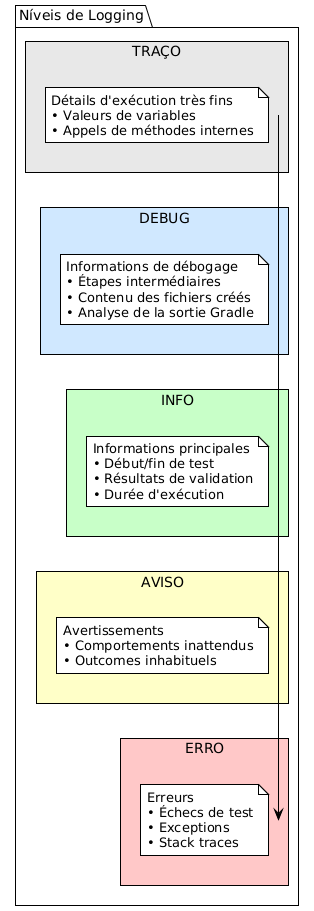

The diagram above was rendered by PlantUML. Its source (embedded in the PNG):
@startuml







<style>
  root {
    BackgroundColor white
    FontColor black
    FontName Verdana
    HyperLinkColor blue
    LineColor black
    LineThickness 1
    Margin 5
  }
  document {
    caption {
      LineThickness 0
    }
    footer {
      LineThickness 0
    }
    header {
      LineThickness 0
    }
    title {
      FontSize 22
      LineThickness 0
    }
  }
  node {
    MaximumWidth 300
  }
</style>

skinparam ArrowLollipopColor black
skinparam BackgroundColor white
skinparam DefaultFontName Verdana
skinparam DefaultMonospacedFontName Courier
skinparam LifelineStrategy nosolid
skinparam ParticipantPadding 10
skinparam SequenceLifeLineBorderColor black
skinparam Shadowing false
skinparam UseBetaStyle true

skinparam Activity {
  BackgroundColor white
  BarColor black
  BorderColor black
  FontColor black
  FontName Verdana
}
skinparam Boundary {
  FontColor black
}
skinparam Box {
  Padding 5
}
skinparam CircledCharacter {
  FontColor black
  FontName Courier
  Radius 9
}
skinparam Class {
  BackgroundColor white
  BorderColor black
  FontColor black
  FontName Verdana
}
skinparam ClassAttribute {
  FontColor black
  FontName Verdana
}
skinparam ClassStereotype {
  FontColor black
  FontName Verdana
}
skinparam Footer {
  FontColor black
  FontName Verdana
}
skinparam Header {
  FontColor black
  FontName Verdana
}
skinparam Hyperlink {
  Color blue
}
skinparam IconPackage {
  Color black
  BackgroundColor white
}
skinparam IconPrivate {
  Color black
  BackgroundColor white
}
skinparam IconProtected {
  Color black
  BackgroundColor white
}
skinparam IconPublic {
  Color black
  BackgroundColor white
}
skinparam Note {
  FontColor black
  FontName Verdana
}
skinparam Object {
  BorderColor black
}
skinparam Package {
  BorderColor black
  FontColor black
  FontName Verdana
}
skinparam State {
  BackgroundColor white
  BorderColor black
}
skinparam StereotypeA {
  BackgroundColor white
  BorderColor black
}
skinparam StereotypeC {
  BackgroundColor white
  BorderColor black
}
skinparam StereotypeE {
  BackgroundColor white
  BorderColor black
}
skinparam StereotypeI {
  BackgroundColor white
  BorderColor black
}
skinparam StereotypeN {
  BackgroundColor white
  BorderColor black
}
skinparam UseCaseStereoType {
  FontColor black
  FontName Verdana
}
skinparam backgroundColor #FEFEFE

package "Níveis de Logging" {

    rectangle "TRAÇO" #E8E8E8 {
        note
            Détails d'exécution très fins
            • Valeurs de variables
            • Appels de méthodes internes
        end note
    }

    rectangle "DEBUG" #D0E8FF {
        note
            Informations de débogage
            • Étapes intermédiaires
            • Contenu des fichiers créés
            • Analyse de la sortie Gradle
        end note
    }

    rectangle "INFO" #C8FFC8 {
        note
            Informations principales
            • Début/fin de test
            • Résultats de validation
            • Durée d'exécution
        end note
    }

    rectangle "AVISO" #FFFFC8 {
        note
            Avertissements
            • Comportements inattendus
            • Outcomes inhabituels
        end note
    }

    rectangle "ERRO" #FFC8C8 {
        note
            Erreurs
            • Échecs de test
            • Exceptions
            • Stack traces
        end note
    }
}

@enduml